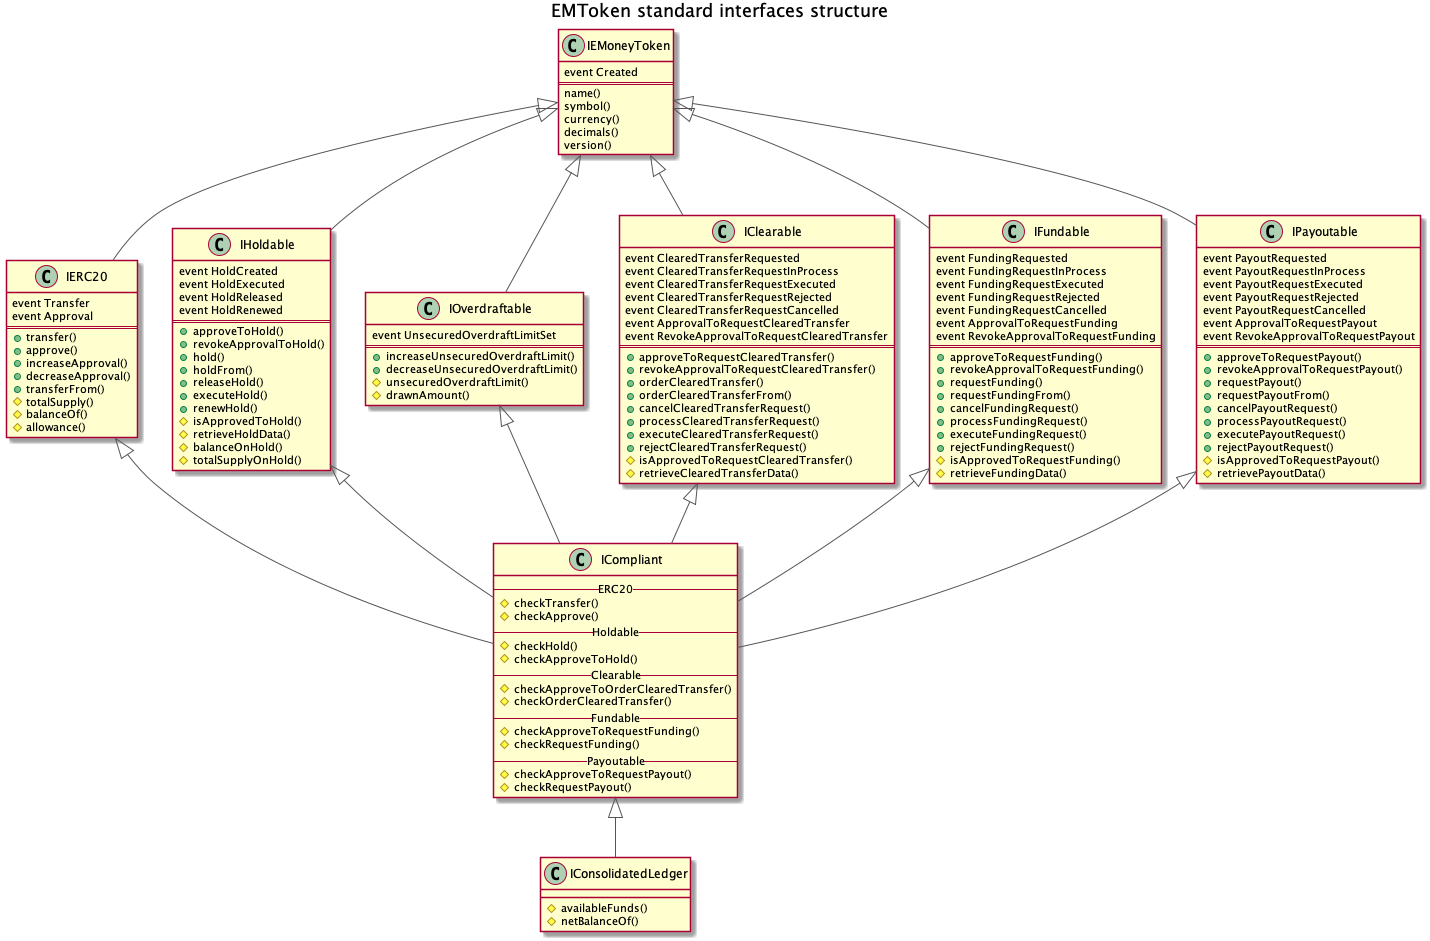

The diagram above was rendered by PlantUML. Its source (embedded in the PNG):
@startuml
title EMToken standard interfaces structure
hide footbox

skinparam {
  ActorBorderColor #555555
  ParticipantBorderColor #555555
  BoundaryBorderColor #555555
  ArrowColor #555555
  SequenceLifeLineBorderColor #555555
  SequenceBoxBorderColor #FFFFFF
  NoteBorderColor #555555
  NoteBackgroundColor #DDDDDD
}

class IEMoneyToken {
  {field}event Created
  ==
  {method}name()
  {method}symbol()
  {method}currency()
  {method}decimals()
  {method}version()
}

class IERC20 {
  {field}event Transfer
  {field}event Approval
  ==
  {method}+transfer()
  {method}+approve()
  {method}+increaseApproval()
  {method}+decreaseApproval()
  {method}+transferFrom()
  {method}#totalSupply()
  {method}#balanceOf()
  {method}#allowance()
}

class IHoldable {
  {field}event HoldCreated
  {field}event HoldExecuted
  {field}event HoldReleased
  {field}event HoldRenewed
  ==
  {method}+approveToHold()
  {method}+revokeApprovalToHold()
  {method}+hold()
  {method}+holdFrom()
  {method}+releaseHold()
  {method}+executeHold()
  {method}+renewHold()
  {method}#isApprovedToHold()
  {method}#retrieveHoldData()
  {method}#balanceOnHold()
  {method}#totalSupplyOnHold()
}

class IOverdraftable {
  {field}event UnsecuredOverdraftLimitSet
  ==
  {method}+increaseUnsecuredOverdraftLimit()
  {method}+decreaseUnsecuredOverdraftLimit()
  {method}#unsecuredOverdraftLimit()
  {method}#drawnAmount()
}

class IClearable {
  {field}event ClearedTransferRequested
  {field}event ClearedTransferRequestInProcess
  {field}event ClearedTransferRequestExecuted
  {field}event ClearedTransferRequestRejected
  {field}event ClearedTransferRequestCancelled
  {field}event ApprovalToRequestClearedTransfer
  {field}event RevokeApprovalToRequestClearedTransfer
  ==
  {method}+approveToRequestClearedTransfer()
  {method}+revokeApprovalToRequestClearedTransfer()
  {method}+orderClearedTransfer()
  {method}+orderClearedTransferFrom()
  {method}+cancelClearedTransferRequest()
  {method}+processClearedTransferRequest()
  {method}+executeClearedTransferRequest()
  {method}+rejectClearedTransferRequest()
  {method}#isApprovedToRequestClearedTransfer()
  {method}#retrieveClearedTransferData()
}

class IFundable {
  {field}event FundingRequested
  {field}event FundingRequestInProcess
  {field}event FundingRequestExecuted
  {field}event FundingRequestRejected
  {field}event FundingRequestCancelled
  {field}event ApprovalToRequestFunding
  {field}event RevokeApprovalToRequestFunding
  ==
  {method}+approveToRequestFunding()
  {method}+revokeApprovalToRequestFunding()
  {method}+requestFunding()
  {method}+requestFundingFrom()
  {method}+cancelFundingRequest()
  {method}+processFundingRequest()
  {method}+executeFundingRequest()
  {method}+rejectFundingRequest()
  {method}#isApprovedToRequestFunding()
  {method}#retrieveFundingData()
}

class IPayoutable {
  {field}event PayoutRequested
  {field}event PayoutRequestInProcess
  {field}event PayoutRequestExecuted
  {field}event PayoutRequestRejected
  {field}event PayoutRequestCancelled
  {field}event ApprovalToRequestPayout
  {field}event RevokeApprovalToRequestPayout
  ==
  {method}+approveToRequestPayout()
  {method}+revokeApprovalToRequestPayout()
  {method}+requestPayout()
  {method}+requestPayoutFrom()
  {method}+cancelPayoutRequest()
  {method}+processPayoutRequest()
  {method}+executePayoutRequest()
  {method}+rejectPayoutRequest()
  {method}#isApprovedToRequestPayout()
  {method}#retrievePayoutData()
}

class ICompliant {
  --ERC20--
  {method}#checkTransfer()
  {method}#checkApprove()
  --Holdable--
  {method}#checkHold()
  {method}#checkApproveToHold()
  --Clearable--
  {method}#checkApproveToOrderClearedTransfer()
  {method}#checkOrderClearedTransfer()
  --Fundable--
  {method}#checkApproveToRequestFunding()
  {method}#checkRequestFunding()
  --Payoutable--
  {method}#checkApproveToRequestPayout()
  {method}#checkRequestPayout()
}

class IConsolidatedLedger {
  {method}#availableFunds()
  {method}#netBalanceOf()
}

IEMoneyToken <|-- IERC20
IEMoneyToken <|-- IHoldable
IEMoneyToken <|-- IOverdraftable
IEMoneyToken <|-- IClearable
IEMoneyToken <|-- IFundable
IEMoneyToken <|-- IPayoutable

IERC20 <|-- ICompliant
IHoldable <|-- ICompliant
IOverdraftable <|-- ICompliant
IClearable <|-- ICompliant
IFundable <|-- ICompliant
IPayoutable <|-- ICompliant

ICompliant <|-- IConsolidatedLedger

@enduml